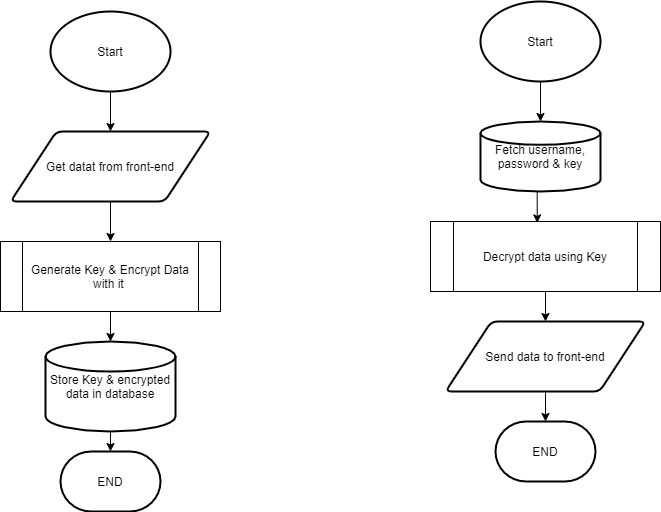

The diagram above was exported from draw.io. Its source (the exported page's mxGraphModel, read from the mxfile embedded in the PNG):
<mxGraphModel dx="1422" dy="724" grid="1" gridSize="10" guides="1" tooltips="1" connect="1" arrows="1" fold="1" page="1" pageScale="1" pageWidth="827" pageHeight="1169" math="0" shadow="0">
  <root>
    <mxCell id="WIyWlLk6GJQsqaUBKTNV-0" />
    <mxCell id="WIyWlLk6GJQsqaUBKTNV-1" parent="WIyWlLk6GJQsqaUBKTNV-0" />
    <mxCell id="Aq376QZfl-1fGs2Gs15m-26" style="edgeStyle=orthogonalEdgeStyle;rounded=0;orthogonalLoop=1;jettySize=auto;html=1;exitX=0.5;exitY=1;exitDx=0;exitDy=0;" edge="1" parent="WIyWlLk6GJQsqaUBKTNV-1" source="Aq376QZfl-1fGs2Gs15m-2" target="Aq376QZfl-1fGs2Gs15m-25">
      <mxGeometry relative="1" as="geometry" />
    </mxCell>
    <mxCell id="Aq376QZfl-1fGs2Gs15m-2" value="Generate Key &amp;amp; Encrypt Data with it&amp;nbsp;" style="shape=process;whiteSpace=wrap;html=1;backgroundOutline=1;" vertex="1" parent="WIyWlLk6GJQsqaUBKTNV-1">
      <mxGeometry x="30" y="270" width="220" height="70" as="geometry" />
    </mxCell>
    <mxCell id="Aq376QZfl-1fGs2Gs15m-6" style="edgeStyle=orthogonalEdgeStyle;rounded=0;orthogonalLoop=1;jettySize=auto;html=1;exitX=0.5;exitY=1;exitDx=0;exitDy=0;" edge="1" parent="WIyWlLk6GJQsqaUBKTNV-1" source="Aq376QZfl-1fGs2Gs15m-4" target="Aq376QZfl-1fGs2Gs15m-2">
      <mxGeometry relative="1" as="geometry" />
    </mxCell>
    <mxCell id="Aq376QZfl-1fGs2Gs15m-4" value="Get datat from front-end" style="shape=parallelogram;html=1;strokeWidth=2;perimeter=parallelogramPerimeter;whiteSpace=wrap;rounded=1;arcSize=12;size=0.23;" vertex="1" parent="WIyWlLk6GJQsqaUBKTNV-1">
      <mxGeometry x="40" y="160" width="200" height="70" as="geometry" />
    </mxCell>
    <mxCell id="Aq376QZfl-1fGs2Gs15m-7" value="END" style="strokeWidth=2;html=1;shape=mxgraph.flowchart.terminator;whiteSpace=wrap;" vertex="1" parent="WIyWlLk6GJQsqaUBKTNV-1">
      <mxGeometry x="90" y="480" width="100" height="60" as="geometry" />
    </mxCell>
    <mxCell id="Aq376QZfl-1fGs2Gs15m-11" style="edgeStyle=orthogonalEdgeStyle;rounded=0;orthogonalLoop=1;jettySize=auto;html=1;exitX=0.5;exitY=1;exitDx=0;exitDy=0;exitPerimeter=0;" edge="1" parent="WIyWlLk6GJQsqaUBKTNV-1" source="Aq376QZfl-1fGs2Gs15m-9" target="Aq376QZfl-1fGs2Gs15m-4">
      <mxGeometry relative="1" as="geometry" />
    </mxCell>
    <mxCell id="Aq376QZfl-1fGs2Gs15m-9" value="Start" style="strokeWidth=2;html=1;shape=mxgraph.flowchart.start_2;whiteSpace=wrap;" vertex="1" parent="WIyWlLk6GJQsqaUBKTNV-1">
      <mxGeometry x="80" y="40" width="120" height="80" as="geometry" />
    </mxCell>
    <mxCell id="Aq376QZfl-1fGs2Gs15m-23" style="edgeStyle=orthogonalEdgeStyle;rounded=0;orthogonalLoop=1;jettySize=auto;html=1;exitX=0.5;exitY=1;exitDx=0;exitDy=0;" edge="1" parent="WIyWlLk6GJQsqaUBKTNV-1" source="Aq376QZfl-1fGs2Gs15m-13" target="Aq376QZfl-1fGs2Gs15m-15">
      <mxGeometry relative="1" as="geometry" />
    </mxCell>
    <mxCell id="Aq376QZfl-1fGs2Gs15m-13" value="Decrypt data using Key" style="shape=process;whiteSpace=wrap;html=1;backgroundOutline=1;" vertex="1" parent="WIyWlLk6GJQsqaUBKTNV-1">
      <mxGeometry x="460" y="250" width="230" height="70" as="geometry" />
    </mxCell>
    <mxCell id="Aq376QZfl-1fGs2Gs15m-24" style="edgeStyle=orthogonalEdgeStyle;rounded=0;orthogonalLoop=1;jettySize=auto;html=1;exitX=0.5;exitY=1;exitDx=0;exitDy=0;" edge="1" parent="WIyWlLk6GJQsqaUBKTNV-1" source="Aq376QZfl-1fGs2Gs15m-15" target="Aq376QZfl-1fGs2Gs15m-16">
      <mxGeometry relative="1" as="geometry" />
    </mxCell>
    <mxCell id="Aq376QZfl-1fGs2Gs15m-15" value="Send data to front-end" style="shape=parallelogram;html=1;strokeWidth=2;perimeter=parallelogramPerimeter;whiteSpace=wrap;rounded=1;arcSize=12;size=0.23;" vertex="1" parent="WIyWlLk6GJQsqaUBKTNV-1">
      <mxGeometry x="475" y="350" width="200" height="70" as="geometry" />
    </mxCell>
    <mxCell id="Aq376QZfl-1fGs2Gs15m-16" value="END" style="strokeWidth=2;html=1;shape=mxgraph.flowchart.terminator;whiteSpace=wrap;" vertex="1" parent="WIyWlLk6GJQsqaUBKTNV-1">
      <mxGeometry x="525" y="450" width="100" height="60" as="geometry" />
    </mxCell>
    <mxCell id="Aq376QZfl-1fGs2Gs15m-21" style="edgeStyle=orthogonalEdgeStyle;rounded=0;orthogonalLoop=1;jettySize=auto;html=1;exitX=0.5;exitY=1;exitDx=0;exitDy=0;exitPerimeter=0;" edge="1" parent="WIyWlLk6GJQsqaUBKTNV-1" source="Aq376QZfl-1fGs2Gs15m-18" target="Aq376QZfl-1fGs2Gs15m-19">
      <mxGeometry relative="1" as="geometry" />
    </mxCell>
    <mxCell id="Aq376QZfl-1fGs2Gs15m-18" value="Start" style="strokeWidth=2;html=1;shape=mxgraph.flowchart.start_2;whiteSpace=wrap;" vertex="1" parent="WIyWlLk6GJQsqaUBKTNV-1">
      <mxGeometry x="510" y="30" width="120" height="80" as="geometry" />
    </mxCell>
    <mxCell id="Aq376QZfl-1fGs2Gs15m-22" style="edgeStyle=orthogonalEdgeStyle;rounded=0;orthogonalLoop=1;jettySize=auto;html=1;exitX=0.5;exitY=1;exitDx=0;exitDy=0;exitPerimeter=0;entryX=0.464;entryY=0.02;entryDx=0;entryDy=0;entryPerimeter=0;" edge="1" parent="WIyWlLk6GJQsqaUBKTNV-1" source="Aq376QZfl-1fGs2Gs15m-19" target="Aq376QZfl-1fGs2Gs15m-13">
      <mxGeometry relative="1" as="geometry" />
    </mxCell>
    <mxCell id="Aq376QZfl-1fGs2Gs15m-19" value="Fetch username, password &amp;amp; key" style="strokeWidth=2;html=1;shape=mxgraph.flowchart.database;whiteSpace=wrap;" vertex="1" parent="WIyWlLk6GJQsqaUBKTNV-1">
      <mxGeometry x="510" y="150" width="120" height="70" as="geometry" />
    </mxCell>
    <mxCell id="Aq376QZfl-1fGs2Gs15m-27" style="edgeStyle=orthogonalEdgeStyle;rounded=0;orthogonalLoop=1;jettySize=auto;html=1;exitX=0.5;exitY=1;exitDx=0;exitDy=0;exitPerimeter=0;entryX=0.5;entryY=0;entryDx=0;entryDy=0;entryPerimeter=0;" edge="1" parent="WIyWlLk6GJQsqaUBKTNV-1" source="Aq376QZfl-1fGs2Gs15m-25" target="Aq376QZfl-1fGs2Gs15m-7">
      <mxGeometry relative="1" as="geometry" />
    </mxCell>
    <mxCell id="Aq376QZfl-1fGs2Gs15m-25" value="Store Key &amp;amp; encrypted data in database" style="strokeWidth=2;html=1;shape=mxgraph.flowchart.database;whiteSpace=wrap;" vertex="1" parent="WIyWlLk6GJQsqaUBKTNV-1">
      <mxGeometry x="75" y="370" width="130" height="90" as="geometry" />
    </mxCell>
  </root>
</mxGraphModel>